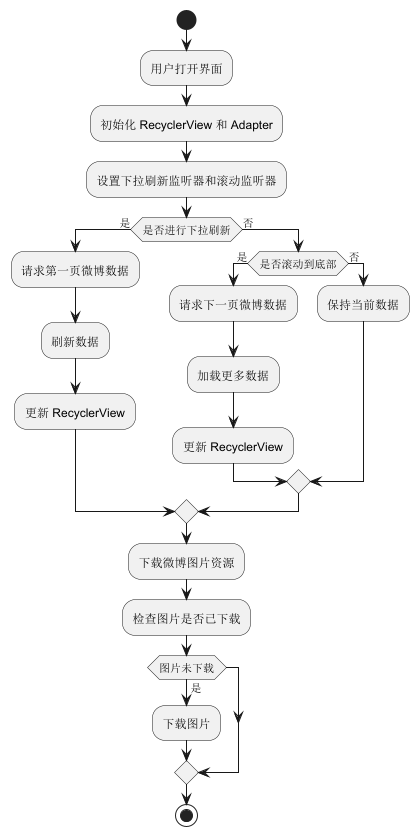

The diagram above was rendered by PlantUML. Its source (embedded in the PNG):
@startuml
!define RECTANGLE rectangle
!define DIAMOND diamond

start
:用户打开界面;
:初始化 RecyclerView 和 Adapter;
:设置下拉刷新监听器和滚动监听器;

if (是否进行下拉刷新) then (是)
  :请求第一页微博数据;
  :刷新数据;
  :更新 RecyclerView;
else (否)
  if (是否滚动到底部) then (是)
    :请求下一页微博数据;
    :加载更多数据;
    :更新 RecyclerView;
  else (否)
    :保持当前数据;
  endif
endif

:下载微博图片资源;
:检查图片是否已下载;
if (图片未下载) then (是)
  :下载图片;
endif

stop

@enduml